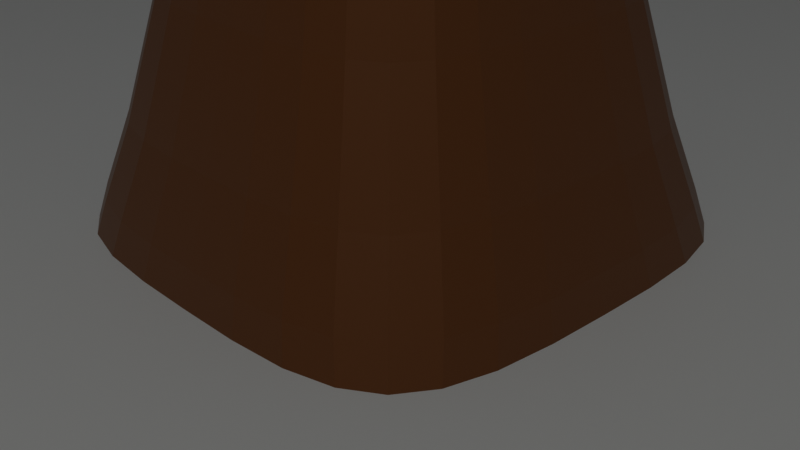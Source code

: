 # Source: trees.blend  (saved by Blender 2.90.8; exported with 4.5.12 LTS)
import bpy
from mathutils import Matrix  # noqa: F401  (used for matrix-valued properties, if any)

bpy.ops.wm.read_factory_settings(use_empty=True)
scene = bpy.context.scene
scene.name = 'Scene'

# ---- collections
col_collection = bpy.data.collections.new('Collection'); scene.collection.children.link(col_collection)
col_collection_2 = bpy.data.collections.new('Collection 2'); scene.collection.children.link(col_collection_2)

# ---- materials (node trees are filled in below, after node groups)
mat_material = bpy.data.materials.new('Material')
mat_material.alpha_threshold = 0.0
mat_material.line_color = (0.0, 0.0, 0.0, 1.0)
mat_material_001 = bpy.data.materials.new('Material.001')
mat_material_004 = bpy.data.materials.new('Material.004')
mat_material_003 = bpy.data.materials.new('Material.003')
mat_material_002 = bpy.data.materials.new('Material.002')
mat_material_005 = bpy.data.materials.new('Material.005')

# ---- material node trees
mat_material.use_nodes = True; mat_material.node_tree.nodes.clear()
_N = mat_material.node_tree.nodes; _L = mat_material.node_tree.links
n0 = _N.new('ShaderNodeOutputMaterial'); n0.name = 'Material Output'; n0.location = (300, 300)
n1 = _N.new('ShaderNodeBsdfPrincipled'); n1.name = 'Principled BSDF'; n1.location = (10, 300)
n1.distribution = 'GGX'
n1.subsurface_method = 'BURLEY'
n1.inputs[0].default_value = (0.1573, 0.05359, 0.009444, 1.0)
n1.inputs[2].default_value = 0.4
n1.inputs[3].default_value = 1.45
n1.inputs[27].default_value = (0.0, 0.0, 0.0, 1.0)
n1.inputs[28].default_value = 1.0
_L.new(n1.outputs[0], n0.inputs[0])
n0.is_active_output = True
mat_material_001.use_nodes = True; mat_material_001.node_tree.nodes.clear()
_N = mat_material_001.node_tree.nodes; _L = mat_material_001.node_tree.links
n0 = _N.new('ShaderNodeBsdfPrincipled'); n0.name = 'Principled BSDF'; n0.location = (10, 300)
n0.distribution = 'GGX'
n0.subsurface_method = 'BURLEY'
n0.inputs[0].default_value = (0.0009595, 0.2019, 0.04199, 1.0)
n0.inputs[3].default_value = 1.45
n0.inputs[27].default_value = (0.0, 0.0, 0.0, 1.0)
n0.inputs[28].default_value = 1.0
n1 = _N.new('ShaderNodeOutputMaterial'); n1.name = 'Material Output'; n1.location = (300, 300)
_L.new(n0.outputs[0], n1.inputs[0])
n1.is_active_output = True
mat_material_004.use_nodes = True; mat_material_004.node_tree.nodes.clear()
_N = mat_material_004.node_tree.nodes; _L = mat_material_004.node_tree.links
n0 = _N.new('ShaderNodeBsdfPrincipled'); n0.name = 'Principled BSDF'; n0.location = (10, 300)
n0.distribution = 'GGX'
n0.subsurface_method = 'BURLEY'
n0.inputs[0].default_value = (0.01283, 0.3111, 0.008003, 1.0)
n0.inputs[3].default_value = 1.45
n0.inputs[27].default_value = (0.0, 0.0, 0.0, 1.0)
n0.inputs[28].default_value = 1.0
n1 = _N.new('ShaderNodeOutputMaterial'); n1.name = 'Material Output'; n1.location = (300, 300)
_L.new(n0.outputs[0], n1.inputs[0])
n1.is_active_output = True
mat_material_003.use_nodes = True; mat_material_003.node_tree.nodes.clear()
_N = mat_material_003.node_tree.nodes; _L = mat_material_003.node_tree.links
n0 = _N.new('ShaderNodeBsdfPrincipled'); n0.name = 'Principled BSDF'; n0.location = (10, 300)
n0.distribution = 'GGX'
n0.subsurface_method = 'BURLEY'
n0.inputs[0].default_value = (0.04986, 0.2812, 0.004826, 1.0)
n0.inputs[3].default_value = 1.45
n0.inputs[27].default_value = (0.0, 0.0, 0.0, 1.0)
n0.inputs[28].default_value = 1.0
n1 = _N.new('ShaderNodeOutputMaterial'); n1.name = 'Material Output'; n1.location = (300, 300)
_L.new(n0.outputs[0], n1.inputs[0])
n1.is_active_output = True
mat_material_002.use_nodes = True; mat_material_002.node_tree.nodes.clear()
_N = mat_material_002.node_tree.nodes; _L = mat_material_002.node_tree.links
n0 = _N.new('ShaderNodeBsdfPrincipled'); n0.name = 'Principled BSDF'; n0.location = (10, 300)
n0.distribution = 'GGX'
n0.subsurface_method = 'BURLEY'
n0.inputs[0].default_value = (0.002049, 0.1744, 0.0, 1.0)
n0.inputs[3].default_value = 1.45
n0.inputs[27].default_value = (0.0, 0.0, 0.0, 1.0)
n0.inputs[28].default_value = 1.0
n1 = _N.new('ShaderNodeOutputMaterial'); n1.name = 'Material Output'; n1.location = (300, 300)
_L.new(n0.outputs[0], n1.inputs[0])
n1.is_active_output = True
mat_material_005.use_nodes = True; mat_material_005.node_tree.nodes.clear()
_N = mat_material_005.node_tree.nodes; _L = mat_material_005.node_tree.links
n0 = _N.new('ShaderNodeBsdfPrincipled'); n0.name = 'Principled BSDF'; n0.location = (10, 300)
n0.distribution = 'GGX'
n0.subsurface_method = 'BURLEY'
n0.inputs[3].default_value = 1.45
n0.inputs[27].default_value = (0.0, 0.0, 0.0, 1.0)
n0.inputs[28].default_value = 1.0
n1 = _N.new('ShaderNodeOutputMaterial'); n1.name = 'Material Output'; n1.location = (300, 300)
_L.new(n0.outputs[0], n1.inputs[0])
n1.is_active_output = True

# ---- world
world_world = bpy.data.worlds.new('World'); scene.world = world_world
world_world.use_nodes = True; world_world.node_tree.nodes.clear()
_N = world_world.node_tree.nodes; _L = world_world.node_tree.links
n0 = _N.new('ShaderNodeOutputWorld'); n0.name = 'World Output'; n0.location = (300, 300)
n1 = _N.new('ShaderNodeBackground'); n1.name = 'Background'; n1.location = (10, 300)
n1.inputs[0].default_value = (0.05088, 0.05088, 0.05088, 1.0)
_L.new(n1.outputs[0], n0.inputs[0])
n0.is_active_output = True
world_world.color = (0.05088, 0.05088, 0.05088)
world_world.use_sun_shadow = False
world_world.sun_shadow_jitter_overblur = 0.0

# ---- cameras
cam_camera = bpy.data.cameras.new('Camera')
cam_camera.clip_end = 100.0
cam_camera.ortho_scale = 7.314

# ---- lights
light_light = bpy.data.lights.new('Light', 'POINT')
light_light.transmission_factor = 0.0
light_light.energy = 9342.0
light_light.shadow_soft_size = 0.1
light_light.shadow_maximum_resolution = 0.006
light_light.use_absolute_resolution = True

# ---- meshes
me_cube = bpy.data.meshes.new('Cube')
me_cube.from_pydata([(0.8486, 0.8486, 19.58), (3.287, 3.29, 6.461), (0.7651, -0.6768, 19.58), (3.287, -3.29, 6.461), (-0.8486, 0.8486, 19.58), (-3.292, 3.29, 6.461), (-0.8486, -0.8486, 19.58), (-3.292, -3.29, 6.461), (0.7651, -0.6768, 19.52), (0.8486, 0.8486, 19.52), (-0.8486, 0.8486, 19.52), (-0.8486, -0.8486, 19.52), (1.885, -1.888, 7.928), (1.885, 1.888, 7.928), (-1.89, 1.888, 7.928), (-1.89, -1.888, 7.928), (0.8486, 0.0, 19.58), (3.287, 0.0, 6.461), (-0.8486, 0.0, 19.58), (-3.292, 0.0, 6.461), (-0.8486, 0.0, 19.52), (0.8486, 0.0, 19.52), (1.885, 0.0, 7.928), (-1.89, 0.0, 7.928), (0.0, 0.8486, 19.58), (0.08731, 3.29, 6.461), (0.0, -0.8486, 19.58), (0.08731, -3.29, 6.461), (0.0, 0.8486, 19.52), (0.0, -0.8486, 19.52), (-0.002592, -1.888, 7.928), (-0.002592, 1.888, 7.928), (0.0, 0.0, 19.58), (-0.002592, 0.0, 6.461), (0.2272, -4.91, 24.03), (-0.7728, -4.91, 24.03), (-0.7728, -3.91, 24.03), (0.2272, -3.91, 24.03), (5.231, 1.281, 25.69), (6.793, 1.281, 25.69), (6.793, -0.2811, 25.69), (5.231, -0.2811, 25.69), (-4.891, -1.006, 32.19), (-4.891, -0.006461, 32.19), (-3.891, -0.006461, 32.19), (-3.891, -1.006, 32.19), (6.216, 1.143, 24.51), (6.216, -0.1431, 24.51), (4.929, 1.143, 24.51), (4.929, -0.1431, 24.51), (-3.158, -1.459, 31.73), (-5.062, -1.459, 31.73), (-5.062, 0.4458, 31.73), (-3.158, 0.4458, 31.73), (0.4135, -4.348, 23.13), (-1.051, -4.348, 23.13), (0.4135, -2.884, 23.13), (-1.051, -2.884, 23.13), (-0.6008, -0.6008, 18.43), (0.6008, -0.6008, 18.43), (0.6008, 0.6008, 18.43), (-0.6008, 0.6008, 18.43), (0.6008, 0.0, 18.43), (-0.6008, 0.0, 18.43), (0.0, -0.6008, 18.43), (0.0, 0.6008, 18.43), (-0.2912, 4.439, 24.14), (0.4182, 4.439, 24.14), (-0.2642, 4.412, 22.93), (0.4182, 4.412, 22.93), (-1.241, 0.9874, 18.09), (0.29, 0.9874, 18.09), (0.29, 1.483, 20.26), (-1.301, 1.483, 20.26), (-0.3013, 4.249, 22.69), (0.396, 4.277, 23.91), (0.396, 4.249, 22.69), (-0.329, 4.277, 23.91)], [], [(33, 17, 3, 27), (55, 54, 34, 35), (29, 26, 6, 11), (21, 16, 2, 8), (28, 24, 0, 9), (20, 18, 4, 10), (63, 20, 10, 61), (65, 28, 9, 60), (62, 21, 8, 59), (64, 29, 11, 58), (27, 30, 15, 7), (17, 22, 12, 3), (25, 31, 13, 1), (19, 23, 14, 5), (7, 15, 23, 19), (1, 13, 22, 17), (60, 9, 21, 62), (58, 11, 20, 63), (11, 6, 18, 20), (9, 0, 16, 21), (51, 50, 45, 42), (25, 1, 17, 33), (5, 25, 33, 19), (47, 46, 39, 40), (5, 14, 31, 25), (3, 12, 30, 27), (59, 8, 29, 64), (76, 74, 68, 69), (10, 4, 24, 28), (8, 2, 26, 29), (16, 32, 26, 2), (19, 33, 27, 7), (54, 56, 37, 34), (57, 55, 35, 36), (56, 57, 36, 37), (39, 38, 41, 40), (46, 48, 38, 39), (48, 49, 41, 38), (49, 47, 40, 41), (44, 43, 42, 45), (53, 52, 43, 44), (50, 53, 44, 45), (52, 51, 42, 43), (32, 16, 47, 49), (24, 32, 49, 48), (0, 24, 48, 46), (16, 0, 46, 47), (4, 18, 51, 52), (32, 24, 53, 50), (24, 4, 52, 53), (18, 32, 50, 51), (32, 18, 57, 56), (18, 6, 55, 57), (26, 32, 56, 54), (6, 26, 54, 55), (14, 61, 65, 31), (12, 59, 64, 30), (15, 58, 63, 23), (13, 60, 62, 22), (30, 64, 58, 15), (22, 62, 59, 12), (31, 65, 60, 13), (23, 63, 61, 14), (68, 66, 67, 69), (77, 75, 67, 66), (75, 76, 69, 67), (74, 77, 66, 68), (61, 10, 73, 70), (28, 65, 71, 72), (10, 28, 72, 73), (65, 61, 70, 71), (70, 73, 77, 74), (72, 71, 76, 75), (73, 72, 75, 77), (71, 70, 74, 76)])
_uv = me_cube.uv_layers.new(name='UVMap')
_uv.uv.foreach_set('vector', [0.5, 0.125, 0.625, 0.125, 0.625, 0.25, 0.5, 0.25, 0.625, 0.75, 0.625, 0.625, 0.625, 0.625, 0.625, 0.75, 0.6226, 0.625, 0.625, 0.625, 0.625, 0.75, 0.6226, 0.75, 0.6226, 0.875, 0.625, 0.875, 0.625, 1.0, 0.6226, 1.0, 0.3726, 0.625, 0.375, 0.625, 0.375, 0.75, 0.3726, 0.75, 0.8726, 0.625, 0.875, 0.625, 0.875, 0.75, 0.8726, 0.75, 0.8512, 0.625, 0.8726, 0.625, 0.8726, 0.75, 0.8512, 0.75, 0.3512, 0.625, 0.3726, 0.625, 0.3726, 0.75, 0.3512, 0.75, 0.6012, 0.875, 0.6226, 0.875, 0.6226, 1.0, 0.6012, 1.0, 0.6012, 0.625, 0.6226, 0.625, 0.6226, 0.75, 0.6012, 0.75, 0.375, 0.625, 0.3833, 0.625, 0.3833, 0.75, 0.375, 0.75, 0.375, 0.875, 0.3833, 0.875, 0.3833, 1.0, 0.375, 1.0, 0.125, 0.625, 0.1333, 0.625, 0.1333, 0.75, 0.125, 0.75, 0.625, 0.625, 0.6333, 0.625, 0.6333, 0.75, 0.625, 0.75, 0.625, 0.5, 0.6333, 0.5, 0.6333, 0.625, 0.625, 0.625, 0.375, 0.75, 0.3833, 0.75, 0.3833, 0.875, 0.375, 0.875, 0.6012, 0.75, 0.6226, 0.75, 0.6226, 0.875, 0.6012, 0.875, 0.8512, 0.5, 0.8726, 0.5, 0.8726, 0.625, 0.8512, 0.625, 0.8726, 0.5, 0.875, 0.5, 0.875, 0.625, 0.8726, 0.625, 0.6226, 0.75, 0.625, 0.75, 0.625, 0.875, 0.6226, 0.875, 0.625, 0.375, 0.5, 0.375, 0.5, 0.375, 0.625, 0.375, 0.5, 0.0, 0.625, 0.0, 0.625, 0.125, 0.5, 0.125, 0.375, 0.0, 0.5, 0.0, 0.5, 0.125, 0.375, 0.125, 0.625, 0.875, 0.625, 0.75, 0.625, 0.75, 0.625, 0.875, 0.125, 0.5, 0.1333, 0.5, 0.1333, 0.625, 0.125, 0.625, 0.375, 0.5, 0.3833, 0.5, 0.3833, 0.625, 0.375, 0.625, 0.6012, 0.5, 0.6226, 0.5, 0.6226, 0.625, 0.6012, 0.625, 0.3512, 0.625, 0.3512, 0.5, 0.3512, 0.5, 0.3512, 0.625, 0.3726, 0.5, 0.375, 0.5, 0.375, 0.625, 0.3726, 0.625, 0.6226, 0.5, 0.625, 0.5, 0.625, 0.625, 0.6226, 0.625, 0.375, 0.375, 0.5, 0.375, 0.5, 0.5, 0.375, 0.5, 0.375, 0.125, 0.5, 0.125, 0.5, 0.25, 0.375, 0.25, 0.5, 0.5, 0.5, 0.375, 0.5, 0.375, 0.5, 0.5, 0.875, 0.625, 0.875, 0.5, 0.875, 0.5, 0.875, 0.625, 0.5, 0.375, 0.625, 0.375, 0.625, 0.375, 0.5, 0.375, 0.375, 0.25, 0.5, 0.25, 0.5, 0.375, 0.375, 0.375, 0.375, 0.75, 0.375, 0.625, 0.375, 0.625, 0.375, 0.75, 0.5, 0.25, 0.5, 0.375, 0.5, 0.375, 0.5, 0.25, 0.5, 0.375, 0.375, 0.375, 0.375, 0.375, 0.5, 0.375, 0.5, 0.25, 0.625, 0.25, 0.625, 0.375, 0.5, 0.375, 0.375, 0.625, 0.375, 0.5, 0.375, 0.5, 0.375, 0.625, 0.5, 0.375, 0.5, 0.25, 0.5, 0.25, 0.5, 0.375, 0.875, 0.75, 0.875, 0.625, 0.875, 0.625, 0.875, 0.75, 0.5, 0.375, 0.375, 0.375, 0.375, 0.375, 0.5, 0.375, 0.5, 0.25, 0.5, 0.375, 0.5, 0.375, 0.5, 0.25, 0.375, 0.75, 0.375, 0.625, 0.375, 0.625, 0.375, 0.75, 0.625, 0.875, 0.625, 0.75, 0.625, 0.75, 0.625, 0.875, 0.875, 0.75, 0.875, 0.625, 0.875, 0.625, 0.875, 0.75, 0.5, 0.375, 0.5, 0.25, 0.5, 0.25, 0.5, 0.375, 0.375, 0.625, 0.375, 0.5, 0.375, 0.5, 0.375, 0.625, 0.625, 0.375, 0.5, 0.375, 0.5, 0.375, 0.625, 0.375, 0.5, 0.375, 0.625, 0.375, 0.625, 0.375, 0.5, 0.375, 0.875, 0.625, 0.875, 0.5, 0.875, 0.5, 0.875, 0.625, 0.5, 0.5, 0.5, 0.375, 0.5, 0.375, 0.5, 0.5, 0.625, 0.75, 0.625, 0.625, 0.625, 0.625, 0.625, 0.75, 0.1333, 0.5, 0.3512, 0.5, 0.3512, 0.625, 0.1333, 0.625, 0.3833, 0.5, 0.6012, 0.5, 0.6012, 0.625, 0.3833, 0.625, 0.6333, 0.5, 0.8512, 0.5, 0.8512, 0.625, 0.6333, 0.625, 0.3833, 0.75, 0.6012, 0.75, 0.6012, 0.875, 0.3833, 0.875, 0.3833, 0.625, 0.6012, 0.625, 0.6012, 0.75, 0.3833, 0.75, 0.3833, 0.875, 0.6012, 0.875, 0.6012, 1.0, 0.3833, 1.0, 0.1333, 0.625, 0.3512, 0.625, 0.3512, 0.75, 0.1333, 0.75, 0.6333, 0.625, 0.8512, 0.625, 0.8512, 0.75, 0.6333, 0.75, 0.3512, 0.5, 0.3726, 0.5, 0.3726, 0.625, 0.3512, 0.625, 0.3726, 0.5, 0.3726, 0.625, 0.3726, 0.625, 0.3726, 0.5, 0.3726, 0.625, 0.3512, 0.625, 0.3512, 0.625, 0.3726, 0.625, 0.8512, 0.75, 0.8726, 0.75, 0.8726, 0.75, 0.8512, 0.75, 0.8512, 0.75, 0.8726, 0.75, 0.8726, 0.75, 0.8512, 0.75, 0.3726, 0.625, 0.3512, 0.625, 0.3512, 0.625, 0.3726, 0.625, 0.3726, 0.5, 0.3726, 0.625, 0.3726, 0.625, 0.3726, 0.5, 0.3512, 0.625, 0.3512, 0.5, 0.3512, 0.5, 0.3512, 0.625, 0.8512, 0.75, 0.8726, 0.75, 0.8726, 0.75, 0.8512, 0.75, 0.3726, 0.625, 0.3512, 0.625, 0.3512, 0.625, 0.3726, 0.625, 0.3726, 0.5, 0.3726, 0.625, 0.3726, 0.625, 0.3726, 0.5, 0.3512, 0.625, 0.3512, 0.5, 0.3512, 0.5, 0.3512, 0.625])
me_cube.materials.append(mat_material)
me_cube.use_remesh_preserve_volume = False
me_cube.use_remesh_preserve_attributes = False
me_cube.use_mirror_vertex_groups = False
me_cube.update()
me_icosphere_001 = bpy.data.meshes.new('Icosphere.001')
me_icosphere_001.from_pydata([(1.721, -0.4027, -8.039), (5.156, -3.597, -3.089), (-1.916, -4.959, -2.012), (-6.315, 0.5114, -2.757), (-1.934, 7.728, -4.241), (4.523, 3.286, -2.795), (0.9392, -4.287, 2.495), (-5.772, -3.411, 2.51), (-4.572, 3.966, 2.994), (0.7485, 5.057, 2.549), (4.984, 0.06175, 2.343), (0.5977, -0.1037, 5.529), (-1.094, -2.912, -5.074), (4.897, -2.087, -4.51), (1.454, -4.699, -2.502), (5.51, 0.8846, -2.48), (3.364, 3.128, -6.255), (-4.909, 0.6505, -6.186), (-3.784, -3.532, -2.008), (-0.7756, 5.111, -6.719), (-4.21, 3.683, -2.059), (1.014, 7.448, -4.026), (6.578, -2.243, -0.294), (5.944, 1.931, 0.0), (0.0, -6.25, 0.0), (2.961, -4.039, -0.5393), (-7.193, -2.057, -0.2852), (-4.15, -4.553, -0.2198), (-3.908, 5.199, 0.3052), (-5.417, 1.301, 0.3148), (2.646, 5.477, -0.04778), (0.3744, 7.407, 0.1986), (3.589, -2.107, 2.747), (-3.586, -4.607, 2.681), (-5.317, 0.0, 3.286), (-2.215, 5.553, 3.392), (4.301, 3.125, 3.286), (0.6174, -2.15, 4.632), (2.68, 0.06175, 4.865), (-3.917, -2.035, 4.596), (-2.658, 1.931, 5.317), (1.015, 3.125, 5.317)], [], [(0, 13, 12), (1, 13, 15), (0, 12, 17), (0, 17, 19), (0, 19, 16), (1, 15, 22), (2, 14, 24), (3, 18, 26), (4, 20, 28), (5, 21, 30), (1, 22, 25), (2, 24, 27), (3, 26, 29), (4, 28, 31), (5, 30, 23), (6, 32, 37), (7, 33, 39), (8, 34, 40), (9, 35, 41), (10, 36, 38), (38, 41, 11), (38, 36, 41), (36, 9, 41), (41, 40, 11), (41, 35, 40), (35, 8, 40), (40, 39, 11), (40, 34, 39), (34, 7, 39), (39, 37, 11), (39, 33, 37), (33, 6, 37), (37, 38, 11), (37, 32, 38), (32, 10, 38), (23, 36, 10), (23, 30, 36), (30, 9, 36), (31, 35, 9), (31, 28, 35), (28, 8, 35), (29, 34, 8), (29, 26, 34), (26, 7, 34), (27, 33, 7), (27, 24, 33), (24, 6, 33), (25, 32, 6), (25, 22, 32), (22, 10, 32), (30, 31, 9), (30, 21, 31), (21, 4, 31), (28, 29, 8), (28, 20, 29), (20, 3, 29), (26, 27, 7), (26, 18, 27), (18, 2, 27), (24, 25, 6), (24, 14, 25), (14, 1, 25), (22, 23, 10), (22, 15, 23), (15, 5, 23), (16, 21, 5), (16, 19, 21), (19, 4, 21), (19, 20, 4), (19, 17, 20), (17, 3, 20), (17, 18, 3), (17, 12, 18), (12, 2, 18), (15, 16, 5), (15, 13, 16), (13, 0, 16), (12, 14, 2), (12, 13, 14), (13, 1, 14)])
_uv = me_icosphere_001.uv_layers.new(name='UVMap')
_uv.uv.foreach_set('vector', [0.8182, 0.0, 0.7727, 0.07873, 0.8636, 0.07873, 0.7273, 0.1575, 0.6818, 0.07873, 0.6364, 0.1575, 0.09091, 0.0, 0.04545, 0.07873, 0.1364, 0.07873, 0.2727, 0.0, 0.2273, 0.07873, 0.3182, 0.07873, 0.4545, 0.0, 0.4091, 0.07873, 0.5, 0.07873, 0.7273, 0.1575, 0.6364, 0.1575, 0.6818, 0.2362, 0.9091, 0.1575, 0.8182, 0.1575, 0.8636, 0.2362, 0.1818, 0.1575, 0.09091, 0.1575, 0.1364, 0.2362, 0.3636, 0.1575, 0.2727, 0.1575, 0.3182, 0.2362, 0.5455, 0.1575, 0.4545, 0.1575, 0.5, 0.2362, 0.7273, 0.1575, 0.6818, 0.2362, 0.7727, 0.2362, 0.9091, 0.1575, 0.8636, 0.2362, 0.9545, 0.2362, 0.1818, 0.1575, 0.1364, 0.2362, 0.2273, 0.2362, 0.3636, 0.1575, 0.3182, 0.2362, 0.4091, 0.2362, 0.5455, 0.1575, 0.5, 0.2362, 0.5909, 0.2362, 0.8182, 0.3149, 0.7273, 0.3149, 0.7727, 0.3937, 1.0, 0.3149, 0.9091, 0.3149, 0.9545, 0.3937, 0.2727, 0.3149, 0.1818, 0.3149, 0.2273, 0.3937, 0.4545, 0.3149, 0.3636, 0.3149, 0.4091, 0.3937, 0.6364, 0.3149, 0.5455, 0.3149, 0.5909, 0.3937, 0.5909, 0.3937, 0.5, 0.3937, 0.5455, 0.4724, 0.5909, 0.3937, 0.5455, 0.3149, 0.5, 0.3937, 0.5455, 0.3149, 0.4545, 0.3149, 0.5, 0.3937, 0.4091, 0.3937, 0.3182, 0.3937, 0.3636, 0.4724, 0.4091, 0.3937, 0.3636, 0.3149, 0.3182, 0.3937, 0.3636, 0.3149, 0.2727, 0.3149, 0.3182, 0.3937, 0.2273, 0.3937, 0.1364, 0.3937, 0.1818, 0.4724, 0.2273, 0.3937, 0.1818, 0.3149, 0.1364, 0.3937, 0.1818, 0.3149, 0.09091, 0.3149, 0.1364, 0.3937, 0.9545, 0.3937, 0.8636, 0.3937, 0.9091, 0.4724, 0.9545, 0.3937, 0.9091, 0.3149, 0.8636, 0.3937, 0.9091, 0.3149, 0.8182, 0.3149, 0.8636, 0.3937, 0.7727, 0.3937, 0.6818, 0.3937, 0.7273, 0.4724, 0.7727, 0.3937, 0.7273, 0.3149, 0.6818, 0.3937, 0.7273, 0.3149, 0.6364, 0.3149, 0.6818, 0.3937, 0.5909, 0.2362, 0.5455, 0.3149, 0.6364, 0.3149, 0.5909, 0.2362, 0.5, 0.2362, 0.5455, 0.3149, 0.5, 0.2362, 0.4545, 0.3149, 0.5455, 0.3149, 0.4091, 0.2362, 0.3636, 0.3149, 0.4545, 0.3149, 0.4091, 0.2362, 0.3182, 0.2362, 0.3636, 0.3149, 0.3182, 0.2362, 0.2727, 0.3149, 0.3636, 0.3149, 0.2273, 0.2362, 0.1818, 0.3149, 0.2727, 0.3149, 0.2273, 0.2362, 0.1364, 0.2362, 0.1818, 0.3149, 0.1364, 0.2362, 0.09091, 0.3149, 0.1818, 0.3149, 0.9545, 0.2362, 0.9091, 0.3149, 1.0, 0.3149, 0.9545, 0.2362, 0.8636, 0.2362, 0.9091, 0.3149, 0.8636, 0.2362, 0.8182, 0.3149, 0.9091, 0.3149, 0.7727, 0.2362, 0.7273, 0.3149, 0.8182, 0.3149, 0.7727, 0.2362, 0.6818, 0.2362, 0.7273, 0.3149, 0.6818, 0.2362, 0.6364, 0.3149, 0.7273, 0.3149, 0.5, 0.2362, 0.4091, 0.2362, 0.4545, 0.3149, 0.5, 0.2362, 0.4545, 0.1575, 0.4091, 0.2362, 0.4545, 0.1575, 0.3636, 0.1575, 0.4091, 0.2362, 0.3182, 0.2362, 0.2273, 0.2362, 0.2727, 0.3149, 0.3182, 0.2362, 0.2727, 0.1575, 0.2273, 0.2362, 0.2727, 0.1575, 0.1818, 0.1575, 0.2273, 0.2362, 0.1364, 0.2362, 0.04545, 0.2362, 0.09091, 0.3149, 0.1364, 0.2362, 0.09091, 0.1575, 0.04545, 0.2362, 0.09091, 0.1575, 0.0, 0.1575, 0.04545, 0.2362, 0.8636, 0.2362, 0.7727, 0.2362, 0.8182, 0.3149, 0.8636, 0.2362, 0.8182, 0.1575, 0.7727, 0.2362, 0.8182, 0.1575, 0.7273, 0.1575, 0.7727, 0.2362, 0.6818, 0.2362, 0.5909, 0.2362, 0.6364, 0.3149, 0.6818, 0.2362, 0.6364, 0.1575, 0.5909, 0.2362, 0.6364, 0.1575, 0.5455, 0.1575, 0.5909, 0.2362, 0.5, 0.07873, 0.4545, 0.1575, 0.5455, 0.1575, 0.5, 0.07873, 0.4091, 0.07873, 0.4545, 0.1575, 0.4091, 0.07873, 0.3636, 0.1575, 0.4545, 0.1575, 0.3182, 0.07873, 0.2727, 0.1575, 0.3636, 0.1575, 0.3182, 0.07873, 0.2273, 0.07873, 0.2727, 0.1575, 0.2273, 0.07873, 0.1818, 0.1575, 0.2727, 0.1575, 0.1364, 0.07873, 0.09091, 0.1575, 0.1818, 0.1575, 0.1364, 0.07873, 0.04545, 0.07873, 0.09091, 0.1575, 0.04545, 0.07873, 0.0, 0.1575, 0.09091, 0.1575, 0.6364, 0.1575, 0.5909, 0.07873, 0.5455, 0.1575, 0.6364, 0.1575, 0.6818, 0.07873, 0.5909, 0.07873, 0.6818, 0.07873, 0.6364, 0.0, 0.5909, 0.07873, 0.8636, 0.07873, 0.8182, 0.1575, 0.9091, 0.1575, 0.8636, 0.07873, 0.7727, 0.07873, 0.8182, 0.1575, 0.7727, 0.07873, 0.7273, 0.1575, 0.8182, 0.1575])
me_icosphere_001.materials.append(mat_material_001)
me_icosphere_001.use_remesh_fix_poles = True
me_icosphere_001.use_remesh_preserve_attributes = False
me_icosphere_001.use_mirror_vertex_groups = False
me_icosphere_001.update()
me_icosphere_003 = bpy.data.meshes.new('Icosphere.003')
me_icosphere_003.from_pydata([(-0.636, -0.07451, -4.752), (1.594, -1.496, -2.134), (-2.072, -3.965, -1.863), (-3.569, -0.0147, -1.34), (-1.18, 3.453, -2.236), (2.519, 2.218, -2.342), (1.205, -3.444, 1.95), (-2.494, -2.474, 2.056), (-3.155, 2.292, 1.95), (0.9912, 3.275, 1.855), (3.504, -0.6614, 1.431), (-0.3953, -0.6614, 3.841), (-2.588, -1.363, -3.058), (0.6846, -1.218, -4.502), (-0.03566, -3.762, -2.56), (3.073, -0.07451, -2.684), (1.218, 1.273, -4.101), (-2.707, 0.09844, -3.443), (-3.316, -1.95, -1.682), (-0.6981, 1.861, -4.101), (-2.645, 1.909, -1.968), (0.5101, 3.453, -2.684), (3.053, -0.7943, 0.07538), (3.978, 1.03, -0.1327), (-0.9251, -3.489, 0.2081), (1.638, -2.657, 0.2081), (-2.84, -1.773, 0.1063), (-2.563, -3.262, 0.0), (-2.563, 3.527, 0.0), (-3.486, 1.166, 0.1063), (2.563, 3.527, 0.0), (0.0, 4.36, 0.0), (3.001, -2.18, 2.292), (-1.146, -3.262, 2.292), (-3.709, 0.0, 2.292), (-1.755, 2.432, 1.678), (2.391, 1.085, 1.678), (0.7083, -2.18, 3.709), (1.897, -0.6614, 3.19), (-1.854, -1.347, 3.709), (-2.25, 0.6859, 3.19), (0.313, 1.519, 3.19)], [], [(0, 13, 12), (1, 13, 15), (0, 12, 17), (0, 17, 19), (0, 19, 16), (1, 15, 22), (2, 14, 24), (3, 18, 26), (4, 20, 28), (5, 21, 30), (1, 22, 25), (2, 24, 27), (3, 26, 29), (4, 28, 31), (5, 30, 23), (6, 32, 37), (7, 33, 39), (8, 34, 40), (9, 35, 41), (10, 36, 38), (38, 41, 11), (38, 36, 41), (36, 9, 41), (41, 40, 11), (41, 35, 40), (35, 8, 40), (40, 39, 11), (40, 34, 39), (34, 7, 39), (39, 37, 11), (39, 33, 37), (33, 6, 37), (37, 38, 11), (37, 32, 38), (32, 10, 38), (23, 36, 10), (23, 30, 36), (30, 9, 36), (31, 35, 9), (31, 28, 35), (28, 8, 35), (29, 34, 8), (29, 26, 34), (26, 7, 34), (27, 33, 7), (27, 24, 33), (24, 6, 33), (25, 32, 6), (25, 22, 32), (22, 10, 32), (30, 31, 9), (30, 21, 31), (21, 4, 31), (28, 29, 8), (28, 20, 29), (20, 3, 29), (26, 27, 7), (26, 18, 27), (18, 2, 27), (24, 25, 6), (24, 14, 25), (14, 1, 25), (22, 23, 10), (22, 15, 23), (15, 5, 23), (16, 21, 5), (16, 19, 21), (19, 4, 21), (19, 20, 4), (19, 17, 20), (17, 3, 20), (17, 18, 3), (17, 12, 18), (12, 2, 18), (15, 16, 5), (15, 13, 16), (13, 0, 16), (12, 14, 2), (12, 13, 14), (13, 1, 14)])
_uv = me_icosphere_003.uv_layers.new(name='UVMap')
_uv.uv.foreach_set('vector', [0.8182, 0.0, 0.7727, 0.07873, 0.8636, 0.07873, 0.7273, 0.1575, 0.6818, 0.07873, 0.6364, 0.1575, 0.09091, 0.0, 0.04545, 0.07873, 0.1364, 0.07873, 0.2727, 0.0, 0.2273, 0.07873, 0.3182, 0.07873, 0.4545, 0.0, 0.4091, 0.07873, 0.5, 0.07873, 0.7273, 0.1575, 0.6364, 0.1575, 0.6818, 0.2362, 0.9091, 0.1575, 0.8182, 0.1575, 0.8636, 0.2362, 0.1818, 0.1575, 0.09091, 0.1575, 0.1364, 0.2362, 0.3636, 0.1575, 0.2727, 0.1575, 0.3182, 0.2362, 0.5455, 0.1575, 0.4545, 0.1575, 0.5, 0.2362, 0.7273, 0.1575, 0.6818, 0.2362, 0.7727, 0.2362, 0.9091, 0.1575, 0.8636, 0.2362, 0.9545, 0.2362, 0.1818, 0.1575, 0.1364, 0.2362, 0.2273, 0.2362, 0.3636, 0.1575, 0.3182, 0.2362, 0.4091, 0.2362, 0.5455, 0.1575, 0.5, 0.2362, 0.5909, 0.2362, 0.8182, 0.3149, 0.7273, 0.3149, 0.7727, 0.3937, 1.0, 0.3149, 0.9091, 0.3149, 0.9545, 0.3937, 0.2727, 0.3149, 0.1818, 0.3149, 0.2273, 0.3937, 0.4545, 0.3149, 0.3636, 0.3149, 0.4091, 0.3937, 0.6364, 0.3149, 0.5455, 0.3149, 0.5909, 0.3937, 0.5909, 0.3937, 0.5, 0.3937, 0.5455, 0.4724, 0.5909, 0.3937, 0.5455, 0.3149, 0.5, 0.3937, 0.5455, 0.3149, 0.4545, 0.3149, 0.5, 0.3937, 0.4091, 0.3937, 0.3182, 0.3937, 0.3636, 0.4724, 0.4091, 0.3937, 0.3636, 0.3149, 0.3182, 0.3937, 0.3636, 0.3149, 0.2727, 0.3149, 0.3182, 0.3937, 0.2273, 0.3937, 0.1364, 0.3937, 0.1818, 0.4724, 0.2273, 0.3937, 0.1818, 0.3149, 0.1364, 0.3937, 0.1818, 0.3149, 0.09091, 0.3149, 0.1364, 0.3937, 0.9545, 0.3937, 0.8636, 0.3937, 0.9091, 0.4724, 0.9545, 0.3937, 0.9091, 0.3149, 0.8636, 0.3937, 0.9091, 0.3149, 0.8182, 0.3149, 0.8636, 0.3937, 0.7727, 0.3937, 0.6818, 0.3937, 0.7273, 0.4724, 0.7727, 0.3937, 0.7273, 0.3149, 0.6818, 0.3937, 0.7273, 0.3149, 0.6364, 0.3149, 0.6818, 0.3937, 0.5909, 0.2362, 0.5455, 0.3149, 0.6364, 0.3149, 0.5909, 0.2362, 0.5, 0.2362, 0.5455, 0.3149, 0.5, 0.2362, 0.4545, 0.3149, 0.5455, 0.3149, 0.4091, 0.2362, 0.3636, 0.3149, 0.4545, 0.3149, 0.4091, 0.2362, 0.3182, 0.2362, 0.3636, 0.3149, 0.3182, 0.2362, 0.2727, 0.3149, 0.3636, 0.3149, 0.2273, 0.2362, 0.1818, 0.3149, 0.2727, 0.3149, 0.2273, 0.2362, 0.1364, 0.2362, 0.1818, 0.3149, 0.1364, 0.2362, 0.09091, 0.3149, 0.1818, 0.3149, 0.9545, 0.2362, 0.9091, 0.3149, 1.0, 0.3149, 0.9545, 0.2362, 0.8636, 0.2362, 0.9091, 0.3149, 0.8636, 0.2362, 0.8182, 0.3149, 0.9091, 0.3149, 0.7727, 0.2362, 0.7273, 0.3149, 0.8182, 0.3149, 0.7727, 0.2362, 0.6818, 0.2362, 0.7273, 0.3149, 0.6818, 0.2362, 0.6364, 0.3149, 0.7273, 0.3149, 0.5, 0.2362, 0.4091, 0.2362, 0.4545, 0.3149, 0.5, 0.2362, 0.4545, 0.1575, 0.4091, 0.2362, 0.4545, 0.1575, 0.3636, 0.1575, 0.4091, 0.2362, 0.3182, 0.2362, 0.2273, 0.2362, 0.2727, 0.3149, 0.3182, 0.2362, 0.2727, 0.1575, 0.2273, 0.2362, 0.2727, 0.1575, 0.1818, 0.1575, 0.2273, 0.2362, 0.1364, 0.2362, 0.04545, 0.2362, 0.09091, 0.3149, 0.1364, 0.2362, 0.09091, 0.1575, 0.04545, 0.2362, 0.09091, 0.1575, 0.0, 0.1575, 0.04545, 0.2362, 0.8636, 0.2362, 0.7727, 0.2362, 0.8182, 0.3149, 0.8636, 0.2362, 0.8182, 0.1575, 0.7727, 0.2362, 0.8182, 0.1575, 0.7273, 0.1575, 0.7727, 0.2362, 0.6818, 0.2362, 0.5909, 0.2362, 0.6364, 0.3149, 0.6818, 0.2362, 0.6364, 0.1575, 0.5909, 0.2362, 0.6364, 0.1575, 0.5455, 0.1575, 0.5909, 0.2362, 0.5, 0.07873, 0.4545, 0.1575, 0.5455, 0.1575, 0.5, 0.07873, 0.4091, 0.07873, 0.4545, 0.1575, 0.4091, 0.07873, 0.3636, 0.1575, 0.4545, 0.1575, 0.3182, 0.07873, 0.2727, 0.1575, 0.3636, 0.1575, 0.3182, 0.07873, 0.2273, 0.07873, 0.2727, 0.1575, 0.2273, 0.07873, 0.1818, 0.1575, 0.2727, 0.1575, 0.1364, 0.07873, 0.09091, 0.1575, 0.1818, 0.1575, 0.1364, 0.07873, 0.04545, 0.07873, 0.09091, 0.1575, 0.04545, 0.07873, 0.0, 0.1575, 0.09091, 0.1575, 0.6364, 0.1575, 0.5909, 0.07873, 0.5455, 0.1575, 0.6364, 0.1575, 0.6818, 0.07873, 0.5909, 0.07873, 0.6818, 0.07873, 0.6364, 0.0, 0.5909, 0.07873, 0.8636, 0.07873, 0.8182, 0.1575, 0.9091, 0.1575, 0.8636, 0.07873, 0.7727, 0.07873, 0.8182, 0.1575, 0.7727, 0.07873, 0.7273, 0.1575, 0.8182, 0.1575])
me_icosphere_003.materials.append(mat_material_004)
me_icosphere_003.use_remesh_fix_poles = True
me_icosphere_003.use_remesh_preserve_attributes = False
me_icosphere_003.use_mirror_vertex_groups = False
me_icosphere_003.update()
me_icosphere_004 = bpy.data.meshes.new('Icosphere.004')
me_icosphere_004.from_pydata([(-0.1198, 0.5214, -6.386), (4.815, -2.477, -3.331), (-2.845, -6.21, -5.879), (-6.605, -1.176, -4.587), (-1.839, 5.812, -2.948), (2.934, 2.686, -2.682), (1.719, -5.291, 2.782), (-5.614, -3.417, 4.291), (-3.314, 3.513, 1.914), (1.706, 4.747, 1.792), (4.363, -0.7872, 2.659), (1.187, 0.2433, 5.352), (-2.197, -3.161, -6.623), (2.96, -1.129, -5.84), (0.7607, -4.762, -3.403), (4.405, 0.005849, -3.941), (2.96, 2.715, -5.84), (-4.456, -0.05106, -6.623), (-5.104, -3.788, -5.724), (-1.214, 3.889, -6.75), (-5.526, 2.713, -6.534), (1.201, 5.049, -4.619), (4.715, -2.709, -0.1222), (4.715, 1.135, -0.1222), (-0.7394, -7.156, -1.161), (3.656, -5.032, 0.0), (-7.768, -3.005, 0.3479), (-5.509, -6.115, 0.3479), (-3.269, 5.207, -0.2623), (-7.768, 0.8393, 0.3479), (2.455, 4.245, -0.1222), (0.3873, 6.395, -0.2623), (4.281, -3.11, 3.27), (-2.748, -5.179, 4.779), (-5.291, 0.0, 3.27), (-0.4477, 5.275, 2.403), (4.267, 2.566, 2.28), (2.198, -2.867, 4.424), (3.45, 0.6367, 4.288), (-2.646, -1.922, 5.291), (-1.458, 2.165, 4.424), (2.198, 3.353, 4.424)], [], [(0, 13, 12), (1, 13, 15), (0, 12, 17), (0, 17, 19), (0, 19, 16), (1, 15, 22), (2, 14, 24), (3, 18, 26), (4, 20, 28), (5, 21, 30), (1, 22, 25), (2, 24, 27), (3, 26, 29), (4, 28, 31), (5, 30, 23), (6, 32, 37), (7, 33, 39), (8, 34, 40), (9, 35, 41), (10, 36, 38), (38, 41, 11), (38, 36, 41), (36, 9, 41), (41, 40, 11), (41, 35, 40), (35, 8, 40), (40, 39, 11), (40, 34, 39), (34, 7, 39), (39, 37, 11), (39, 33, 37), (33, 6, 37), (37, 38, 11), (37, 32, 38), (32, 10, 38), (23, 36, 10), (23, 30, 36), (30, 9, 36), (31, 35, 9), (31, 28, 35), (28, 8, 35), (29, 34, 8), (29, 26, 34), (26, 7, 34), (27, 33, 7), (27, 24, 33), (24, 6, 33), (25, 32, 6), (25, 22, 32), (22, 10, 32), (30, 31, 9), (30, 21, 31), (21, 4, 31), (28, 29, 8), (28, 20, 29), (20, 3, 29), (26, 27, 7), (26, 18, 27), (18, 2, 27), (24, 25, 6), (24, 14, 25), (14, 1, 25), (22, 23, 10), (22, 15, 23), (15, 5, 23), (16, 21, 5), (16, 19, 21), (19, 4, 21), (19, 20, 4), (19, 17, 20), (17, 3, 20), (17, 18, 3), (17, 12, 18), (12, 2, 18), (15, 16, 5), (15, 13, 16), (13, 0, 16), (12, 14, 2), (12, 13, 14), (13, 1, 14)])
_uv = me_icosphere_004.uv_layers.new(name='UVMap')
_uv.uv.foreach_set('vector', [0.8182, 0.0, 0.7727, 0.07873, 0.8636, 0.07873, 0.7273, 0.1575, 0.6818, 0.07873, 0.6364, 0.1575, 0.09091, 0.0, 0.04545, 0.07873, 0.1364, 0.07873, 0.2727, 0.0, 0.2273, 0.07873, 0.3182, 0.07873, 0.4545, 0.0, 0.4091, 0.07873, 0.5, 0.07873, 0.7273, 0.1575, 0.6364, 0.1575, 0.6818, 0.2362, 0.9091, 0.1575, 0.8182, 0.1575, 0.8636, 0.2362, 0.1818, 0.1575, 0.09091, 0.1575, 0.1364, 0.2362, 0.3636, 0.1575, 0.2727, 0.1575, 0.3182, 0.2362, 0.5455, 0.1575, 0.4545, 0.1575, 0.5, 0.2362, 0.7273, 0.1575, 0.6818, 0.2362, 0.7727, 0.2362, 0.9091, 0.1575, 0.8636, 0.2362, 0.9545, 0.2362, 0.1818, 0.1575, 0.1364, 0.2362, 0.2273, 0.2362, 0.3636, 0.1575, 0.3182, 0.2362, 0.4091, 0.2362, 0.5455, 0.1575, 0.5, 0.2362, 0.5909, 0.2362, 0.8182, 0.3149, 0.7273, 0.3149, 0.7727, 0.3937, 1.0, 0.3149, 0.9091, 0.3149, 0.9545, 0.3937, 0.2727, 0.3149, 0.1818, 0.3149, 0.2273, 0.3937, 0.4545, 0.3149, 0.3636, 0.3149, 0.4091, 0.3937, 0.6364, 0.3149, 0.5455, 0.3149, 0.5909, 0.3937, 0.5909, 0.3937, 0.5, 0.3937, 0.5455, 0.4724, 0.5909, 0.3937, 0.5455, 0.3149, 0.5, 0.3937, 0.5455, 0.3149, 0.4545, 0.3149, 0.5, 0.3937, 0.4091, 0.3937, 0.3182, 0.3937, 0.3636, 0.4724, 0.4091, 0.3937, 0.3636, 0.3149, 0.3182, 0.3937, 0.3636, 0.3149, 0.2727, 0.3149, 0.3182, 0.3937, 0.2273, 0.3937, 0.1364, 0.3937, 0.1818, 0.4724, 0.2273, 0.3937, 0.1818, 0.3149, 0.1364, 0.3937, 0.1818, 0.3149, 0.09091, 0.3149, 0.1364, 0.3937, 0.9545, 0.3937, 0.8636, 0.3937, 0.9091, 0.4724, 0.9545, 0.3937, 0.9091, 0.3149, 0.8636, 0.3937, 0.9091, 0.3149, 0.8182, 0.3149, 0.8636, 0.3937, 0.7727, 0.3937, 0.6818, 0.3937, 0.7273, 0.4724, 0.7727, 0.3937, 0.7273, 0.3149, 0.6818, 0.3937, 0.7273, 0.3149, 0.6364, 0.3149, 0.6818, 0.3937, 0.5909, 0.2362, 0.5455, 0.3149, 0.6364, 0.3149, 0.5909, 0.2362, 0.5, 0.2362, 0.5455, 0.3149, 0.5, 0.2362, 0.4545, 0.3149, 0.5455, 0.3149, 0.4091, 0.2362, 0.3636, 0.3149, 0.4545, 0.3149, 0.4091, 0.2362, 0.3182, 0.2362, 0.3636, 0.3149, 0.3182, 0.2362, 0.2727, 0.3149, 0.3636, 0.3149, 0.2273, 0.2362, 0.1818, 0.3149, 0.2727, 0.3149, 0.2273, 0.2362, 0.1364, 0.2362, 0.1818, 0.3149, 0.1364, 0.2362, 0.09091, 0.3149, 0.1818, 0.3149, 0.9545, 0.2362, 0.9091, 0.3149, 1.0, 0.3149, 0.9545, 0.2362, 0.8636, 0.2362, 0.9091, 0.3149, 0.8636, 0.2362, 0.8182, 0.3149, 0.9091, 0.3149, 0.7727, 0.2362, 0.7273, 0.3149, 0.8182, 0.3149, 0.7727, 0.2362, 0.6818, 0.2362, 0.7273, 0.3149, 0.6818, 0.2362, 0.6364, 0.3149, 0.7273, 0.3149, 0.5, 0.2362, 0.4091, 0.2362, 0.4545, 0.3149, 0.5, 0.2362, 0.4545, 0.1575, 0.4091, 0.2362, 0.4545, 0.1575, 0.3636, 0.1575, 0.4091, 0.2362, 0.3182, 0.2362, 0.2273, 0.2362, 0.2727, 0.3149, 0.3182, 0.2362, 0.2727, 0.1575, 0.2273, 0.2362, 0.2727, 0.1575, 0.1818, 0.1575, 0.2273, 0.2362, 0.1364, 0.2362, 0.04545, 0.2362, 0.09091, 0.3149, 0.1364, 0.2362, 0.09091, 0.1575, 0.04545, 0.2362, 0.09091, 0.1575, 0.0, 0.1575, 0.04545, 0.2362, 0.8636, 0.2362, 0.7727, 0.2362, 0.8182, 0.3149, 0.8636, 0.2362, 0.8182, 0.1575, 0.7727, 0.2362, 0.8182, 0.1575, 0.7273, 0.1575, 0.7727, 0.2362, 0.6818, 0.2362, 0.5909, 0.2362, 0.6364, 0.3149, 0.6818, 0.2362, 0.6364, 0.1575, 0.5909, 0.2362, 0.6364, 0.1575, 0.5455, 0.1575, 0.5909, 0.2362, 0.5, 0.07873, 0.4545, 0.1575, 0.5455, 0.1575, 0.5, 0.07873, 0.4091, 0.07873, 0.4545, 0.1575, 0.4091, 0.07873, 0.3636, 0.1575, 0.4545, 0.1575, 0.3182, 0.07873, 0.2727, 0.1575, 0.3636, 0.1575, 0.3182, 0.07873, 0.2273, 0.07873, 0.2727, 0.1575, 0.2273, 0.07873, 0.1818, 0.1575, 0.2727, 0.1575, 0.1364, 0.07873, 0.09091, 0.1575, 0.1818, 0.1575, 0.1364, 0.07873, 0.04545, 0.07873, 0.09091, 0.1575, 0.04545, 0.07873, 0.0, 0.1575, 0.09091, 0.1575, 0.6364, 0.1575, 0.5909, 0.07873, 0.5455, 0.1575, 0.6364, 0.1575, 0.6818, 0.07873, 0.5909, 0.07873, 0.6818, 0.07873, 0.6364, 0.0, 0.5909, 0.07873, 0.8636, 0.07873, 0.8182, 0.1575, 0.9091, 0.1575, 0.8636, 0.07873, 0.7727, 0.07873, 0.8182, 0.1575, 0.7727, 0.07873, 0.7273, 0.1575, 0.8182, 0.1575])
me_icosphere_004.materials.append(mat_material_003)
me_icosphere_004.use_remesh_fix_poles = True
me_icosphere_004.use_remesh_preserve_attributes = False
me_icosphere_004.use_mirror_vertex_groups = False
me_icosphere_004.update()
me_icosphere_006 = bpy.data.meshes.new('Icosphere.006')
me_icosphere_006.from_pydata([(0.0, 0.0, -3.31), (2.395, -1.74, -1.48), (-0.9148, -2.816, -1.48), (-2.961, 0.0, -1.48), (-0.9148, 2.816, -1.48), (2.395, 1.74, -1.48), (0.9148, -2.816, 1.48), (-2.395, -1.74, 1.48), (-2.395, 1.74, 1.48), (0.9148, 2.816, 1.48), (2.961, 0.0, 1.48), (0.0, 0.0, 3.31)], [], [(0, 1, 2), (1, 0, 5), (0, 2, 3), (0, 3, 4), (0, 4, 5), (1, 5, 10), (2, 1, 6), (3, 2, 7), (4, 3, 8), (5, 4, 9), (1, 10, 6), (2, 6, 7), (3, 7, 8), (4, 8, 9), (5, 9, 10), (6, 10, 11), (7, 6, 11), (8, 7, 11), (9, 8, 11), (10, 9, 11)])
_uv = me_icosphere_006.uv_layers.new(name='UVMap')
_uv.uv.foreach_set('vector', [0.8182, 0.0, 0.7273, 0.1575, 0.9091, 0.1575, 0.7273, 0.1575, 0.6364, 0.0, 0.5455, 0.1575, 0.09091, 0.0, 0.0, 0.1575, 0.1818, 0.1575, 0.2727, 0.0, 0.1818, 0.1575, 0.3636, 0.1575, 0.4545, 0.0, 0.3636, 0.1575, 0.5455, 0.1575, 0.7273, 0.1575, 0.5455, 0.1575, 0.6364, 0.3149, 0.9091, 0.1575, 0.7273, 0.1575, 0.8182, 0.3149, 0.1818, 0.1575, 0.0, 0.1575, 0.09091, 0.3149, 0.3636, 0.1575, 0.1818, 0.1575, 0.2727, 0.3149, 0.5455, 0.1575, 0.3636, 0.1575, 0.4545, 0.3149, 0.7273, 0.1575, 0.6364, 0.3149, 0.8182, 0.3149, 0.9091, 0.1575, 0.8182, 0.3149, 1.0, 0.3149, 0.1818, 0.1575, 0.09091, 0.3149, 0.2727, 0.3149, 0.3636, 0.1575, 0.2727, 0.3149, 0.4545, 0.3149, 0.5455, 0.1575, 0.4545, 0.3149, 0.6364, 0.3149, 0.8182, 0.3149, 0.6364, 0.3149, 0.7273, 0.4724, 1.0, 0.3149, 0.8182, 0.3149, 0.9091, 0.4724, 0.2727, 0.3149, 0.09091, 0.3149, 0.1818, 0.4724, 0.4545, 0.3149, 0.2727, 0.3149, 0.3636, 0.4724, 0.6364, 0.3149, 0.4545, 0.3149, 0.5455, 0.4724])
me_icosphere_006.materials.append(mat_material_002)
me_icosphere_006.use_remesh_fix_poles = True
me_icosphere_006.use_remesh_preserve_attributes = False
me_icosphere_006.use_mirror_vertex_groups = False
me_icosphere_006.update()
me_plane = bpy.data.meshes.new('Plane')
me_plane.from_pydata([(-25.61, -25.61, 0.0), (25.61, -25.61, 0.0), (-25.61, 25.61, 0.0), (25.61, 25.61, 0.0)], [], [(0, 1, 3, 2)])
_uv = me_plane.uv_layers.new(name='UVMap')
_uv.uv.foreach_set('vector', [0.0, 0.0, 1.0, 0.0, 1.0, 1.0, 0.0, 1.0])
me_plane.materials.append(mat_material_005)
me_plane.use_remesh_fix_poles = True
me_plane.use_remesh_preserve_attributes = False
me_plane.use_mirror_vertex_groups = False
me_plane.update()

# ---- objects
ob_cube = bpy.data.objects.new('Cube', me_cube)
ob_light = bpy.data.objects.new('Light', light_light)
ob_camera = bpy.data.objects.new('Camera', cam_camera)
ob_icosphere = bpy.data.objects.new('Icosphere', me_icosphere_001)
ob_icosphere_002 = bpy.data.objects.new('Icosphere.002', me_icosphere_003)
ob_icosphere_001 = bpy.data.objects.new('Icosphere.001', me_icosphere_004)
ob_icosphere_003 = bpy.data.objects.new('Icosphere.003', me_icosphere_006)
ob_plane = bpy.data.objects.new('Plane', me_plane)

# ---- transforms, parenting, visibility, modifiers, constraints
ob_cube.location = (0.0, 0.0, -7.054)
ob_cube.lock_rotations_4d = False
ob_cube.empty_display_type = 'ARROWS'
ob_cube.lineart.crease_threshold = 0.0
_m = ob_cube.modifiers.new('Subdivision', 'SUBSURF')
_m.uv_smooth = 'PRESERVE_CORNERS'
_m.levels = 2
ob_light.location = (21.5, -24.8, 31.67)
ob_light.rotation_euler = (0.6503, 0.05522, 1.866)
ob_light.lock_rotations_4d = False
ob_light.empty_display_type = 'ARROWS'
ob_light.color = (0.0, 0.0, 0.0, 0.0)
ob_light.lineart.crease_threshold = 0.0
ob_camera.location = (7.359, -6.926, 4.958)
ob_camera.rotation_euler = (1.109, 0.0, 0.8149)
ob_camera.lock_rotations_4d = False
ob_camera.empty_display_type = 'ARROWS'
ob_camera.color = (0.0, 0.0, 0.0, 0.0)
ob_camera.display_type = 'WIRE'
ob_camera.lineart.crease_threshold = 0.0
ob_icosphere.location = (-5.898, -1.672, 28.73)
ob_icosphere.lineart.crease_threshold = 0.0
ob_icosphere_002.location = (-0.5156, -6.316, 20.06)
ob_icosphere_002.lineart.crease_threshold = 0.0
ob_icosphere_001.location = (9.812, 0.6169, 21.49)
ob_icosphere_001.lineart.crease_threshold = 0.0
ob_icosphere_003.location = (-1.329, 4.253, 16.94)
ob_icosphere_003.lineart.crease_threshold = 0.0
ob_plane.location = (0.0, 0.0, 0.0)
ob_plane.lineart.crease_threshold = 0.0

# ---- collection membership
col_collection.objects.link(ob_cube)
col_collection.objects.link(ob_light)
col_collection.objects.link(ob_camera)
col_collection.objects.link(ob_icosphere)
col_collection.objects.link(ob_icosphere_002)
col_collection.objects.link(ob_icosphere_001)
col_collection.objects.link(ob_icosphere_003)
col_collection.objects.link(ob_plane)

# ---- scene / render settings (as saved in the file)
scene.camera = ob_camera
scene.frame_start = 1; scene.frame_end = 250; scene.frame_set(1)
scene.render.engine = 'CYCLES'
scene.cycles.use_denoising = False
scene.cycles.samples = 128
scene.cycles.sampling_pattern = 'TABULATED_SOBOL'
scene.cycles.use_adaptive_sampling = False
scene.cycles.use_light_tree = False
scene.view_settings.view_transform = 'Filmic'
bpy.context.view_layer.update()
